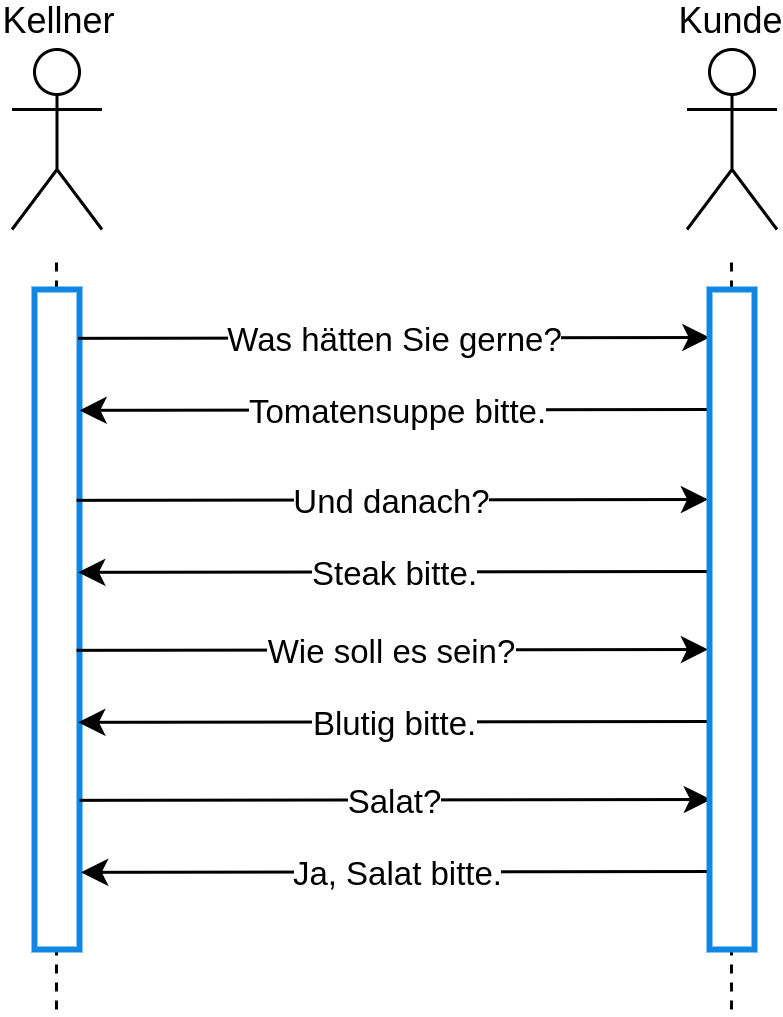

The diagram above was exported from draw.io. Its source (the exported page's mxGraphModel, read from the mxfile embedded in the PNG):
<mxGraphModel dx="482" dy="493" grid="1" gridSize="10" guides="1" tooltips="1" connect="1" arrows="1" fold="1" page="1" pageScale="1" pageWidth="1169" pageHeight="827" math="0" shadow="0">
  <root>
    <mxCell id="0" />
    <mxCell id="1" parent="0" />
    <mxCell id="IVCKebakMnqVJ9-r233U-1" value="Kellner" style="shape=umlActor;verticalLabelPosition=top;verticalAlign=bottom;html=1;outlineConnect=0;labelPosition=center;align=center;" vertex="1" parent="1">
      <mxGeometry x="287.5" y="100" width="30" height="60" as="geometry" />
    </mxCell>
    <mxCell id="IVCKebakMnqVJ9-r233U-4" value="" style="endArrow=none;dashed=1;html=1;rounded=0;" edge="1" parent="1">
      <mxGeometry width="50" height="50" relative="1" as="geometry">
        <mxPoint x="302.33" y="420" as="sourcePoint" />
        <mxPoint x="302.33" y="170" as="targetPoint" />
      </mxGeometry>
    </mxCell>
    <mxCell id="IVCKebakMnqVJ9-r233U-3" value="" style="whiteSpace=wrap;html=1;imageAspect=0;fillColor=#FFFFFF;strokeColor=#1088E3;strokeWidth=2;" vertex="1" parent="1">
      <mxGeometry x="295" y="180" width="15" height="220" as="geometry" />
    </mxCell>
    <mxCell id="IVCKebakMnqVJ9-r233U-13" value="" style="endArrow=classic;html=1;rounded=0;strokeColor=#000000;exitX=0.968;exitY=0.074;exitDx=0;exitDy=0;exitPerimeter=0;" edge="1" parent="1" source="IVCKebakMnqVJ9-r233U-3">
      <mxGeometry relative="1" as="geometry">
        <mxPoint x="400" y="240" as="sourcePoint" />
        <mxPoint x="520" y="196" as="targetPoint" />
      </mxGeometry>
    </mxCell>
    <mxCell id="IVCKebakMnqVJ9-r233U-14" value="Was hätten Sie gerne?" style="edgeLabel;resizable=0;html=1;align=center;verticalAlign=middle;strokeColor=#1088E3;strokeWidth=2;fillColor=#FFFFFF;" connectable="0" vertex="1" parent="IVCKebakMnqVJ9-r233U-13">
      <mxGeometry relative="1" as="geometry" />
    </mxCell>
    <mxCell id="IVCKebakMnqVJ9-r233U-15" value="" style="endArrow=classic;html=1;rounded=0;strokeColor=default;exitX=0.968;exitY=0.074;exitDx=0;exitDy=0;exitPerimeter=0;anchorPointDirection=1;" edge="1" parent="1">
      <mxGeometry relative="1" as="geometry">
        <mxPoint x="520.48" y="220" as="sourcePoint" />
        <mxPoint x="310" y="220.27999999999997" as="targetPoint" />
      </mxGeometry>
    </mxCell>
    <mxCell id="IVCKebakMnqVJ9-r233U-16" value="Tomatensuppe bitte." style="edgeLabel;resizable=0;html=1;align=center;verticalAlign=middle;strokeColor=#1088E3;strokeWidth=2;fillColor=#FFFFFF;" connectable="0" vertex="1" parent="IVCKebakMnqVJ9-r233U-15">
      <mxGeometry relative="1" as="geometry" />
    </mxCell>
    <mxCell id="IVCKebakMnqVJ9-r233U-17" value="" style="endArrow=classic;html=1;rounded=0;strokeColor=#000000;exitX=0.968;exitY=0.074;exitDx=0;exitDy=0;exitPerimeter=0;" edge="1" parent="1">
      <mxGeometry relative="1" as="geometry">
        <mxPoint x="309.03999999999996" y="250.27999999999997" as="sourcePoint" />
        <mxPoint x="519.52" y="250" as="targetPoint" />
      </mxGeometry>
    </mxCell>
    <mxCell id="IVCKebakMnqVJ9-r233U-18" value="Und danach?" style="edgeLabel;resizable=0;html=1;align=center;verticalAlign=middle;strokeColor=#1088E3;strokeWidth=2;fillColor=#FFFFFF;" connectable="0" vertex="1" parent="IVCKebakMnqVJ9-r233U-17">
      <mxGeometry relative="1" as="geometry" />
    </mxCell>
    <mxCell id="IVCKebakMnqVJ9-r233U-19" value="" style="endArrow=classic;html=1;rounded=0;strokeColor=default;exitX=0.968;exitY=0.074;exitDx=0;exitDy=0;exitPerimeter=0;anchorPointDirection=1;" edge="1" parent="1">
      <mxGeometry relative="1" as="geometry">
        <mxPoint x="520" y="274" as="sourcePoint" />
        <mxPoint x="309.52" y="274.28" as="targetPoint" />
      </mxGeometry>
    </mxCell>
    <mxCell id="IVCKebakMnqVJ9-r233U-20" value="Steak bitte." style="edgeLabel;resizable=0;html=1;align=center;verticalAlign=middle;strokeColor=#1088E3;strokeWidth=2;fillColor=#FFFFFF;" connectable="0" vertex="1" parent="IVCKebakMnqVJ9-r233U-19">
      <mxGeometry relative="1" as="geometry" />
    </mxCell>
    <mxCell id="IVCKebakMnqVJ9-r233U-21" value="" style="endArrow=classic;html=1;rounded=0;strokeColor=#000000;exitX=0.968;exitY=0.074;exitDx=0;exitDy=0;exitPerimeter=0;" edge="1" parent="1">
      <mxGeometry relative="1" as="geometry">
        <mxPoint x="309.03999999999996" y="300.28" as="sourcePoint" />
        <mxPoint x="519.52" y="300" as="targetPoint" />
      </mxGeometry>
    </mxCell>
    <mxCell id="IVCKebakMnqVJ9-r233U-22" value="Wie soll es sein?" style="edgeLabel;resizable=0;html=1;align=center;verticalAlign=middle;strokeColor=#1088E3;strokeWidth=2;fillColor=#FFFFFF;" connectable="0" vertex="1" parent="IVCKebakMnqVJ9-r233U-21">
      <mxGeometry relative="1" as="geometry" />
    </mxCell>
    <mxCell id="IVCKebakMnqVJ9-r233U-23" value="" style="endArrow=classic;html=1;rounded=0;strokeColor=default;exitX=0.968;exitY=0.074;exitDx=0;exitDy=0;exitPerimeter=0;anchorPointDirection=1;" edge="1" parent="1">
      <mxGeometry relative="1" as="geometry">
        <mxPoint x="520" y="324" as="sourcePoint" />
        <mxPoint x="309.52" y="324.28" as="targetPoint" />
      </mxGeometry>
    </mxCell>
    <mxCell id="IVCKebakMnqVJ9-r233U-24" value="Blutig bitte." style="edgeLabel;resizable=0;html=1;align=center;verticalAlign=middle;strokeColor=#1088E3;strokeWidth=2;fillColor=#FFFFFF;" connectable="0" vertex="1" parent="IVCKebakMnqVJ9-r233U-23">
      <mxGeometry relative="1" as="geometry" />
    </mxCell>
    <mxCell id="IVCKebakMnqVJ9-r233U-25" value="" style="endArrow=classic;html=1;rounded=0;strokeColor=#000000;exitX=0.968;exitY=0.074;exitDx=0;exitDy=0;exitPerimeter=0;" edge="1" parent="1">
      <mxGeometry relative="1" as="geometry">
        <mxPoint x="309.99999999999994" y="350.28" as="sourcePoint" />
        <mxPoint x="520.48" y="350" as="targetPoint" />
      </mxGeometry>
    </mxCell>
    <mxCell id="IVCKebakMnqVJ9-r233U-26" value="Salat?" style="edgeLabel;resizable=0;html=1;align=center;verticalAlign=middle;strokeColor=#1088E3;strokeWidth=2;fillColor=#FFFFFF;" connectable="0" vertex="1" parent="IVCKebakMnqVJ9-r233U-25">
      <mxGeometry relative="1" as="geometry" />
    </mxCell>
    <mxCell id="IVCKebakMnqVJ9-r233U-27" value="" style="endArrow=classic;html=1;rounded=0;strokeColor=default;exitX=0.968;exitY=0.074;exitDx=0;exitDy=0;exitPerimeter=0;anchorPointDirection=1;" edge="1" parent="1">
      <mxGeometry relative="1" as="geometry">
        <mxPoint x="520.96" y="374" as="sourcePoint" />
        <mxPoint x="310.47999999999996" y="374.28" as="targetPoint" />
      </mxGeometry>
    </mxCell>
    <mxCell id="IVCKebakMnqVJ9-r233U-28" value="Ja, Salat bitte." style="edgeLabel;resizable=0;html=1;align=center;verticalAlign=middle;strokeColor=#1088E3;strokeWidth=2;fillColor=#FFFFFF;" connectable="0" vertex="1" parent="IVCKebakMnqVJ9-r233U-27">
      <mxGeometry relative="1" as="geometry" />
    </mxCell>
    <mxCell id="IVCKebakMnqVJ9-r233U-29" value="Kunde&lt;br&gt;" style="shape=umlActor;verticalLabelPosition=top;verticalAlign=bottom;html=1;outlineConnect=0;labelPosition=center;align=center;" vertex="1" parent="1">
      <mxGeometry x="512.5" y="100" width="30" height="60" as="geometry" />
    </mxCell>
    <mxCell id="IVCKebakMnqVJ9-r233U-30" value="" style="endArrow=none;dashed=1;html=1;rounded=0;" edge="1" parent="1">
      <mxGeometry width="50" height="50" relative="1" as="geometry">
        <mxPoint x="527.3299999999999" y="420" as="sourcePoint" />
        <mxPoint x="527.3299999999999" y="170" as="targetPoint" />
      </mxGeometry>
    </mxCell>
    <mxCell id="IVCKebakMnqVJ9-r233U-31" value="" style="whiteSpace=wrap;html=1;imageAspect=0;fillColor=#FFFFFF;strokeColor=#1088E3;strokeWidth=2;" vertex="1" parent="1">
      <mxGeometry x="520" y="180" width="15" height="220" as="geometry" />
    </mxCell>
  </root>
</mxGraphModel>